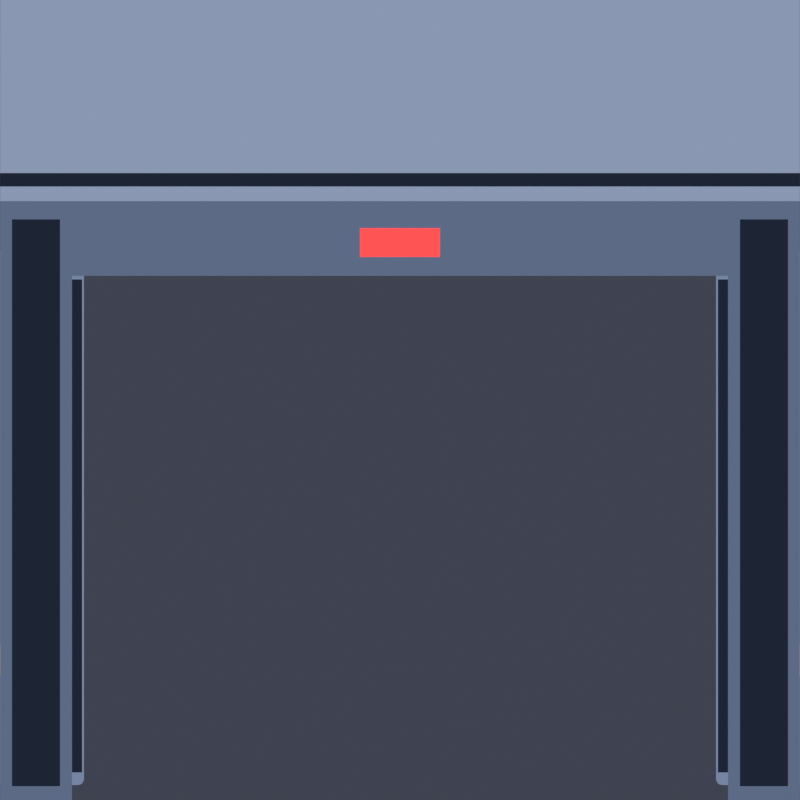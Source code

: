 # Source: station_tiles.blend  (saved by Blender 5.3.31; exported with 4.5.12 LTS)
import bpy
from mathutils import Matrix  # noqa: F401  (used for matrix-valued properties, if any)

bpy.ops.wm.read_factory_settings(use_empty=True)
scene = bpy.context.scene
scene.name = 'Scene'

# ---- materials (node trees are filled in below, after node groups)
mat_wallface = bpy.data.materials.new('wallFace')
mat_ink = bpy.data.materials.new('ink')
mat_wallcap = bpy.data.materials.new('wallCap')
mat_lampr = bpy.data.materials.new('lampR')
mat_wallpanel = bpy.data.materials.new('wallPanel')
mat_window = bpy.data.materials.new('window')
mat_stripey = bpy.data.materials.new('stripeY')

# ---- material node trees
mat_wallface.use_nodes = True; mat_wallface.node_tree.nodes.clear()
_N = mat_wallface.node_tree.nodes; _L = mat_wallface.node_tree.links
n0 = _N.new('ShaderNodeOutputMaterial'); n0.name = 'Material Output'; n0.location = (0, 0)
n1 = _N.new('ShaderNodeBsdfDiffuse'); n1.name = 'Diffuse BSDF'; n1.location = (0, 0)
n1.width = 160
n2 = _N.new('ShaderNodeShaderToRGB'); n2.name = 'Shader to RGB'; n2.location = (0, 0)
n3 = _N.new('ShaderNodeValToRGB'); n3.name = 'Color Ramp'; n3.location = (0, 0)
n3.color_ramp.interpolation = 'CONSTANT'
while len(n3.color_ramp.elements) > 1: n3.color_ramp.elements.remove(n3.color_ramp.elements[-1])
n3.color_ramp.elements[0].position = 0.0; n3.color_ramp.elements[0].color = (0.62, 0.62, 0.62, 1.0)
_e = n3.color_ramp.elements.new(0.18); _e.color = (1.0, 1.0, 1.0, 1.0)
_e = n3.color_ramp.elements.new(0.62); _e.color = (1.12, 1.12, 1.12, 1.0)
n4 = _N.new('ShaderNodeMix'); n4.name = 'Mix'; n4.location = (0, 0)
n4.data_type = 'RGBA'
n4.blend_type = 'MULTIPLY'
n4.inputs[0].default_value = 1.0
n4.inputs[6].default_value = (0.1095, 0.1441, 0.2384, 1.0)
n5 = _N.new('ShaderNodeEmission'); n5.name = 'Emission'; n5.location = (0, 0)
_L.new(n1.outputs[0], n2.inputs[0])
_L.new(n2.outputs[0], n3.inputs[0])
_L.new(n3.outputs[0], n4.inputs[7])
_L.new(n4.outputs[2], n5.inputs[0])
_L.new(n5.outputs[0], n0.inputs[0])
n0.is_active_output = True
mat_ink.use_nodes = True; mat_ink.node_tree.nodes.clear()
_N = mat_ink.node_tree.nodes; _L = mat_ink.node_tree.links
n0 = _N.new('ShaderNodeOutputMaterial'); n0.name = 'Material Output'; n0.location = (0, 0)
n1 = _N.new('ShaderNodeEmission'); n1.name = 'Emission'; n1.location = (0, 0)
n1.inputs[0].default_value = (0.01229, 0.01764, 0.0331, 1.0)
_L.new(n1.outputs[0], n0.inputs[0])
n0.is_active_output = True
mat_wallcap.use_nodes = True; mat_wallcap.node_tree.nodes.clear()
_N = mat_wallcap.node_tree.nodes; _L = mat_wallcap.node_tree.links
n0 = _N.new('ShaderNodeOutputMaterial'); n0.name = 'Material Output'; n0.location = (0, 0)
n1 = _N.new('ShaderNodeBsdfDiffuse'); n1.name = 'Diffuse BSDF'; n1.location = (0, 0)
n1.width = 160
n2 = _N.new('ShaderNodeShaderToRGB'); n2.name = 'Shader to RGB'; n2.location = (0, 0)
n3 = _N.new('ShaderNodeValToRGB'); n3.name = 'Color Ramp'; n3.location = (0, 0)
n3.color_ramp.interpolation = 'CONSTANT'
while len(n3.color_ramp.elements) > 1: n3.color_ramp.elements.remove(n3.color_ramp.elements[-1])
n3.color_ramp.elements[0].position = 0.0; n3.color_ramp.elements[0].color = (0.7, 0.7, 0.7, 1.0)
_e = n3.color_ramp.elements.new(0.18); _e.color = (1.0, 1.0, 1.0, 1.0)
_e = n3.color_ramp.elements.new(0.62); _e.color = (1.08, 1.08, 1.08, 1.0)
n4 = _N.new('ShaderNodeMix'); n4.name = 'Mix'; n4.location = (0, 0)
n4.data_type = 'RGBA'
n4.blend_type = 'MULTIPLY'
n4.inputs[0].default_value = 1.0
n4.inputs[6].default_value = (0.2542, 0.3095, 0.4452, 1.0)
n5 = _N.new('ShaderNodeEmission'); n5.name = 'Emission'; n5.location = (0, 0)
_L.new(n1.outputs[0], n2.inputs[0])
_L.new(n2.outputs[0], n3.inputs[0])
_L.new(n3.outputs[0], n4.inputs[7])
_L.new(n4.outputs[2], n5.inputs[0])
_L.new(n5.outputs[0], n0.inputs[0])
n0.is_active_output = True
mat_lampr.use_nodes = True; mat_lampr.node_tree.nodes.clear()
_N = mat_lampr.node_tree.nodes; _L = mat_lampr.node_tree.links
n0 = _N.new('ShaderNodeOutputMaterial'); n0.name = 'Material Output'; n0.location = (0, 0)
n1 = _N.new('ShaderNodeEmission'); n1.name = 'Emission'; n1.location = (0, 0)
n1.inputs[0].default_value = (1.0, 0.06848, 0.06848, 1.0)
n1.inputs[1].default_value = 1.3
_L.new(n1.outputs[0], n0.inputs[0])
n0.is_active_output = True
mat_wallpanel.use_nodes = True; mat_wallpanel.node_tree.nodes.clear()
_N = mat_wallpanel.node_tree.nodes; _L = mat_wallpanel.node_tree.links
n0 = _N.new('ShaderNodeOutputMaterial'); n0.name = 'Material Output'; n0.location = (0, 0)
n1 = _N.new('ShaderNodeBsdfDiffuse'); n1.name = 'Diffuse BSDF'; n1.location = (0, 0)
n1.width = 160
n2 = _N.new('ShaderNodeShaderToRGB'); n2.name = 'Shader to RGB'; n2.location = (0, 0)
n3 = _N.new('ShaderNodeValToRGB'); n3.name = 'Color Ramp'; n3.location = (0, 0)
n3.color_ramp.interpolation = 'CONSTANT'
while len(n3.color_ramp.elements) > 1: n3.color_ramp.elements.remove(n3.color_ramp.elements[-1])
n3.color_ramp.elements[0].position = 0.0; n3.color_ramp.elements[0].color = (0.62, 0.62, 0.62, 1.0)
_e = n3.color_ramp.elements.new(0.18); _e.color = (1.0, 1.0, 1.0, 1.0)
_e = n3.color_ramp.elements.new(0.62); _e.color = (1.12, 1.12, 1.12, 1.0)
n4 = _N.new('ShaderNodeMix'); n4.name = 'Mix'; n4.location = (0, 0)
n4.data_type = 'RGBA'
n4.blend_type = 'MULTIPLY'
n4.inputs[0].default_value = 1.0
n4.inputs[6].default_value = (0.1779, 0.2307, 0.3663, 1.0)
n5 = _N.new('ShaderNodeEmission'); n5.name = 'Emission'; n5.location = (0, 0)
_L.new(n1.outputs[0], n2.inputs[0])
_L.new(n2.outputs[0], n3.inputs[0])
_L.new(n3.outputs[0], n4.inputs[7])
_L.new(n4.outputs[2], n5.inputs[0])
_L.new(n5.outputs[0], n0.inputs[0])
n0.is_active_output = True
mat_window.use_nodes = True; mat_window.node_tree.nodes.clear()
_N = mat_window.node_tree.nodes; _L = mat_window.node_tree.links
n0 = _N.new('ShaderNodeOutputMaterial'); n0.name = 'Material Output'; n0.location = (0, 0)
n1 = _N.new('ShaderNodeEmission'); n1.name = 'Emission'; n1.location = (0, 0)
n1.inputs[0].default_value = (0.2122, 0.5776, 0.807, 1.0)
n1.inputs[1].default_value = 0.7
_L.new(n1.outputs[0], n0.inputs[0])
n0.is_active_output = True
mat_stripey.use_nodes = True; mat_stripey.node_tree.nodes.clear()
_N = mat_stripey.node_tree.nodes; _L = mat_stripey.node_tree.links
n0 = _N.new('ShaderNodeOutputMaterial'); n0.name = 'Material Output'; n0.location = (0, 0)
n1 = _N.new('ShaderNodeEmission'); n1.name = 'Emission'; n1.location = (0, 0)
n1.inputs[0].default_value = (0.807, 0.4793, 0.06848, 1.0)
_L.new(n1.outputs[0], n0.inputs[0])
n0.is_active_output = True

# ---- world
world_world = bpy.data.worlds.new('World'); scene.world = world_world
world_world.use_nodes = True; world_world.node_tree.nodes.clear()
_N = world_world.node_tree.nodes; _L = world_world.node_tree.links
n0 = _N.new('ShaderNodeBackground'); n0.name = 'Background'; n0.location = (-200, 100)
n0.inputs[0].default_value = (0.05, 0.055, 0.08, 1.0)
n1 = _N.new('ShaderNodeOutputWorld'); n1.name = 'World Output'; n1.location = (200, 100)
_L.new(n0.outputs[0], n1.inputs[0])
n1.is_active_output = True

# ---- cameras
cam_tilecam = bpy.data.cameras.new('TileCam')
cam_tilecam.type = 'ORTHO'
cam_tilecam.ortho_scale = 2.0

# ---- lights
light_key = bpy.data.lights.new('Key', 'SUN')
light_key.color = (1.0, 0.92, 0.8)
light_key.energy = 3.5
light_rim = bpy.data.lights.new('Rim', 'SUN')
light_rim.color = (0.7, 0.85, 1.0)
light_rim.energy = 1.0

# ---- meshes
me_cube = bpy.data.meshes.new('Cube')
me_cube.from_pydata([(-1.0, 0.0, 0.0), (-1.0, 0.0, 1.64), (-1.0, 1.23, 0.0), (-1.0, 1.23, 1.64), (-0.82, 0.0, 0.0), (-0.82, 0.0, 1.64), (-0.82, 1.23, 0.0), (-0.82, 1.23, 1.64)], [], [(0, 1, 3, 2), (2, 3, 7, 6), (6, 7, 5, 4), (4, 5, 1, 0), (2, 6, 4, 0), (7, 3, 1, 5)])
_uv = me_cube.uv_layers.new(name='UVMap')
_uv.uv.foreach_set('vector', [0.375, 0.0, 0.625, 0.0, 0.625, 0.25, 0.375, 0.25, 0.375, 0.25, 0.625, 0.25, 0.625, 0.5, 0.375, 0.5, 0.375, 0.5, 0.625, 0.5, 0.625, 0.75, 0.375, 0.75, 0.375, 0.75, 0.625, 0.75, 0.625, 1.0, 0.375, 1.0, 0.125, 0.5, 0.375, 0.5, 0.375, 0.75, 0.125, 0.75, 0.625, 0.5, 0.875, 0.5, 0.875, 0.75, 0.625, 0.75])
me_cube.materials.append(mat_wallface)
me_cube.update()
me_cube_001 = bpy.data.meshes.new('Cube.001')
me_cube_001.from_pydata([(-0.97, -0.025, 0.05), (-0.97, -0.025, 1.59), (-0.97, 0.005, 0.05), (-0.97, 0.005, 1.59), (-0.85, -0.025, 0.05), (-0.85, -0.025, 1.59), (-0.85, 0.005, 0.05), (-0.85, 0.005, 1.59)], [], [(0, 1, 3, 2), (2, 3, 7, 6), (6, 7, 5, 4), (4, 5, 1, 0), (2, 6, 4, 0), (7, 3, 1, 5)])
_uv = me_cube_001.uv_layers.new(name='UVMap')
_uv.uv.foreach_set('vector', [0.375, 0.0, 0.625, 0.0, 0.625, 0.25, 0.375, 0.25, 0.375, 0.25, 0.625, 0.25, 0.625, 0.5, 0.375, 0.5, 0.375, 0.5, 0.625, 0.5, 0.625, 0.75, 0.375, 0.75, 0.375, 0.75, 0.625, 0.75, 0.625, 1.0, 0.375, 1.0, 0.125, 0.5, 0.375, 0.5, 0.375, 0.75, 0.125, 0.75, 0.625, 0.5, 0.875, 0.5, 0.875, 0.75, 0.625, 0.75])
me_cube_001.materials.append(mat_ink)
me_cube_001.update()
me_cube_002 = bpy.data.meshes.new('Cube.002')
me_cube_002.from_pydata([(0.82, 0.0, 0.0), (0.82, 0.0, 1.64), (0.82, 1.23, 0.0), (0.82, 1.23, 1.64), (1.0, 0.0, 0.0), (1.0, 0.0, 1.64), (1.0, 1.23, 0.0), (1.0, 1.23, 1.64)], [], [(0, 1, 3, 2), (2, 3, 7, 6), (6, 7, 5, 4), (4, 5, 1, 0), (2, 6, 4, 0), (7, 3, 1, 5)])
_uv = me_cube_002.uv_layers.new(name='UVMap')
_uv.uv.foreach_set('vector', [0.375, 0.0, 0.625, 0.0, 0.625, 0.25, 0.375, 0.25, 0.375, 0.25, 0.625, 0.25, 0.625, 0.5, 0.375, 0.5, 0.375, 0.5, 0.625, 0.5, 0.625, 0.75, 0.375, 0.75, 0.375, 0.75, 0.625, 0.75, 0.625, 1.0, 0.375, 1.0, 0.125, 0.5, 0.375, 0.5, 0.375, 0.75, 0.125, 0.75, 0.625, 0.5, 0.875, 0.5, 0.875, 0.75, 0.625, 0.75])
me_cube_002.materials.append(mat_wallface)
me_cube_002.update()
me_cube_003 = bpy.data.meshes.new('Cube.003')
me_cube_003.from_pydata([(0.85, -0.025, 0.05), (0.85, -0.025, 1.59), (0.85, 0.005, 0.05), (0.85, 0.005, 1.59), (0.97, -0.025, 0.05), (0.97, -0.025, 1.59), (0.97, 0.005, 0.05), (0.97, 0.005, 1.59)], [], [(0, 1, 3, 2), (2, 3, 7, 6), (6, 7, 5, 4), (4, 5, 1, 0), (2, 6, 4, 0), (7, 3, 1, 5)])
_uv = me_cube_003.uv_layers.new(name='UVMap')
_uv.uv.foreach_set('vector', [0.375, 0.0, 0.625, 0.0, 0.625, 0.25, 0.375, 0.25, 0.375, 0.25, 0.625, 0.25, 0.625, 0.5, 0.375, 0.5, 0.375, 0.5, 0.625, 0.5, 0.625, 0.75, 0.375, 0.75, 0.375, 0.75, 0.625, 0.75, 0.625, 1.0, 0.375, 1.0, 0.125, 0.5, 0.375, 0.5, 0.375, 0.75, 0.125, 0.75, 0.625, 0.5, 0.875, 0.5, 0.875, 0.75, 0.625, 0.75])
me_cube_003.materials.append(mat_ink)
me_cube_003.update()
me_cube_004 = bpy.data.meshes.new('Cube.004')
me_cube_004.from_pydata([(-1.0, 0.0, 1.64), (-1.0, 0.0, 1.68), (-1.0, 1.23, 1.64), (-1.0, 1.23, 1.68), (1.0, 0.0, 1.64), (1.0, 0.0, 1.68), (1.0, 1.23, 1.64), (1.0, 1.23, 1.68)], [], [(0, 1, 3, 2), (2, 3, 7, 6), (6, 7, 5, 4), (4, 5, 1, 0), (2, 6, 4, 0), (7, 3, 1, 5)])
_uv = me_cube_004.uv_layers.new(name='UVMap')
_uv.uv.foreach_set('vector', [0.375, 0.0, 0.625, 0.0, 0.625, 0.25, 0.375, 0.25, 0.375, 0.25, 0.625, 0.25, 0.625, 0.5, 0.375, 0.5, 0.375, 0.5, 0.625, 0.5, 0.625, 0.75, 0.375, 0.75, 0.375, 0.75, 0.625, 0.75, 0.625, 1.0, 0.375, 1.0, 0.125, 0.5, 0.375, 0.5, 0.375, 0.75, 0.125, 0.75, 0.625, 0.5, 0.875, 0.5, 0.875, 0.75, 0.625, 0.75])
me_cube_004.materials.append(mat_wallcap)
me_cube_004.update()
me_cube_005 = bpy.data.meshes.new('Cube.005')
me_cube_005.from_pydata([(-1.0, 0.0, 1.68), (-1.0, 0.0, 1.69), (-1.0, 0.06, 1.68), (-1.0, 0.06, 1.69), (1.0, 0.0, 1.68), (1.0, 0.0, 1.69), (1.0, 0.06, 1.68), (1.0, 0.06, 1.69)], [], [(0, 1, 3, 2), (2, 3, 7, 6), (6, 7, 5, 4), (4, 5, 1, 0), (2, 6, 4, 0), (7, 3, 1, 5)])
_uv = me_cube_005.uv_layers.new(name='UVMap')
_uv.uv.foreach_set('vector', [0.375, 0.0, 0.625, 0.0, 0.625, 0.25, 0.375, 0.25, 0.375, 0.25, 0.625, 0.25, 0.625, 0.5, 0.375, 0.5, 0.375, 0.5, 0.625, 0.5, 0.625, 0.75, 0.375, 0.75, 0.375, 0.75, 0.625, 0.75, 0.625, 1.0, 0.375, 1.0, 0.125, 0.5, 0.375, 0.5, 0.375, 0.75, 0.125, 0.75, 0.625, 0.5, 0.875, 0.5, 0.875, 0.75, 0.625, 0.75])
me_cube_005.materials.append(mat_ink)
me_cube_005.update()
me_cube_006 = bpy.data.meshes.new('Cube.006')
me_cube_006.from_pydata([(-0.82, -0.01, 1.44), (-0.82, -0.01, 1.64), (-0.82, 0.11, 1.44), (-0.82, 0.11, 1.64), (0.82, -0.01, 1.44), (0.82, -0.01, 1.64), (0.82, 0.11, 1.44), (0.82, 0.11, 1.64)], [], [(0, 1, 3, 2), (2, 3, 7, 6), (6, 7, 5, 4), (4, 5, 1, 0), (2, 6, 4, 0), (7, 3, 1, 5)])
_uv = me_cube_006.uv_layers.new(name='UVMap')
_uv.uv.foreach_set('vector', [0.375, 0.0, 0.625, 0.0, 0.625, 0.25, 0.375, 0.25, 0.375, 0.25, 0.625, 0.25, 0.625, 0.5, 0.375, 0.5, 0.375, 0.5, 0.625, 0.5, 0.625, 0.75, 0.375, 0.75, 0.375, 0.75, 0.625, 0.75, 0.625, 1.0, 0.375, 1.0, 0.125, 0.5, 0.375, 0.5, 0.375, 0.75, 0.125, 0.75, 0.625, 0.5, 0.875, 0.5, 0.875, 0.75, 0.625, 0.75])
me_cube_006.materials.append(mat_wallface)
me_cube_006.update()
me_cube_007 = bpy.data.meshes.new('Cube.007')
me_cube_007.from_pydata([(-0.1, -0.04, 1.505), (-0.1, -0.04, 1.575), (-0.1, -0.02, 1.505), (-0.1, -0.02, 1.575), (0.1, -0.04, 1.505), (0.1, -0.04, 1.575), (0.1, -0.02, 1.505), (0.1, -0.02, 1.575)], [], [(0, 1, 3, 2), (2, 3, 7, 6), (6, 7, 5, 4), (4, 5, 1, 0), (2, 6, 4, 0), (7, 3, 1, 5)])
_uv = me_cube_007.uv_layers.new(name='UVMap')
_uv.uv.foreach_set('vector', [0.375, 0.0, 0.625, 0.0, 0.625, 0.25, 0.375, 0.25, 0.375, 0.25, 0.625, 0.25, 0.625, 0.5, 0.375, 0.5, 0.375, 0.5, 0.625, 0.5, 0.625, 0.75, 0.375, 0.75, 0.375, 0.75, 0.625, 0.75, 0.625, 1.0, 0.375, 1.0, 0.125, 0.5, 0.375, 0.5, 0.375, 0.75, 0.125, 0.75, 0.625, 0.5, 0.875, 0.5, 0.875, 0.75, 0.625, 0.75])
me_cube_007.materials.append(mat_lampr)
me_cube_007.update()
me_cube_008 = bpy.data.meshes.new('Cube.008')
me_cube_008.from_pydata([(-1.59, 0.08, 0.0), (-1.59, 0.08, 1.44), (-1.59, 0.16, 0.0), (-1.59, 0.16, 1.44), (-0.79, 0.08, 0.0), (-0.79, 0.08, 1.44), (-0.79, 0.16, 0.0), (-0.79, 0.16, 1.44)], [], [(0, 1, 3, 2), (2, 3, 7, 6), (6, 7, 5, 4), (4, 5, 1, 0), (2, 6, 4, 0), (7, 3, 1, 5)])
_uv = me_cube_008.uv_layers.new(name='UVMap')
_uv.uv.foreach_set('vector', [0.375, 0.0, 0.625, 0.0, 0.625, 0.25, 0.375, 0.25, 0.375, 0.25, 0.625, 0.25, 0.625, 0.5, 0.375, 0.5, 0.375, 0.5, 0.625, 0.5, 0.625, 0.75, 0.375, 0.75, 0.375, 0.75, 0.625, 0.75, 0.625, 1.0, 0.375, 1.0, 0.125, 0.5, 0.375, 0.5, 0.375, 0.75, 0.125, 0.75, 0.625, 0.5, 0.875, 0.5, 0.875, 0.75, 0.625, 0.75])
me_cube_008.materials.append(mat_wallpanel)
me_cube_008.update()
me_cube_009 = bpy.data.meshes.new('Cube.009')
me_cube_009.from_pydata([(-1.36, 0.07, 0.83), (-1.36, 0.07, 1.11), (-1.36, 0.08, 0.83), (-1.36, 0.08, 1.11), (-1.02, 0.07, 0.83), (-1.02, 0.07, 1.11), (-1.02, 0.08, 0.83), (-1.02, 0.08, 1.11)], [], [(0, 1, 3, 2), (2, 3, 7, 6), (6, 7, 5, 4), (4, 5, 1, 0), (2, 6, 4, 0), (7, 3, 1, 5)])
_uv = me_cube_009.uv_layers.new(name='UVMap')
_uv.uv.foreach_set('vector', [0.375, 0.0, 0.625, 0.0, 0.625, 0.25, 0.375, 0.25, 0.375, 0.25, 0.625, 0.25, 0.625, 0.5, 0.375, 0.5, 0.375, 0.5, 0.625, 0.5, 0.625, 0.75, 0.375, 0.75, 0.375, 0.75, 0.625, 0.75, 0.625, 1.0, 0.375, 1.0, 0.125, 0.5, 0.375, 0.5, 0.375, 0.75, 0.125, 0.75, 0.625, 0.5, 0.875, 0.5, 0.875, 0.75, 0.625, 0.75])
me_cube_009.materials.append(mat_window)
me_cube_009.update()
me_cube_010 = bpy.data.meshes.new('Cube.010')
me_cube_010.from_pydata([(-1.49, 0.07, 0.31), (-1.49, 0.07, 0.39), (-1.49, 0.08, 0.31), (-1.49, 0.08, 0.39), (-0.89, 0.07, 0.31), (-0.89, 0.07, 0.39), (-0.89, 0.08, 0.31), (-0.89, 0.08, 0.39)], [], [(0, 1, 3, 2), (2, 3, 7, 6), (6, 7, 5, 4), (4, 5, 1, 0), (2, 6, 4, 0), (7, 3, 1, 5)])
_uv = me_cube_010.uv_layers.new(name='UVMap')
_uv.uv.foreach_set('vector', [0.375, 0.0, 0.625, 0.0, 0.625, 0.25, 0.375, 0.25, 0.375, 0.25, 0.625, 0.25, 0.625, 0.5, 0.375, 0.5, 0.375, 0.5, 0.625, 0.5, 0.625, 0.75, 0.375, 0.75, 0.375, 0.75, 0.625, 0.75, 0.625, 1.0, 0.375, 1.0, 0.125, 0.5, 0.375, 0.5, 0.375, 0.75, 0.125, 0.75, 0.625, 0.5, 0.875, 0.5, 0.875, 0.75, 0.625, 0.75])
me_cube_010.materials.append(mat_stripey)
me_cube_010.update()
me_cube_011 = bpy.data.meshes.new('Cube.011')
me_cube_011.from_pydata([(-0.825, 0.06, 0.05), (-0.825, 0.06, 1.39), (-0.825, 0.08, 0.05), (-0.825, 0.08, 1.39), (-0.795, 0.06, 0.05), (-0.795, 0.06, 1.39), (-0.795, 0.08, 0.05), (-0.795, 0.08, 1.39)], [], [(0, 1, 3, 2), (2, 3, 7, 6), (6, 7, 5, 4), (4, 5, 1, 0), (2, 6, 4, 0), (7, 3, 1, 5)])
_uv = me_cube_011.uv_layers.new(name='UVMap')
_uv.uv.foreach_set('vector', [0.375, 0.0, 0.625, 0.0, 0.625, 0.25, 0.375, 0.25, 0.375, 0.25, 0.625, 0.25, 0.625, 0.5, 0.375, 0.5, 0.375, 0.5, 0.625, 0.5, 0.625, 0.75, 0.375, 0.75, 0.375, 0.75, 0.625, 0.75, 0.625, 1.0, 0.375, 1.0, 0.125, 0.5, 0.375, 0.5, 0.375, 0.75, 0.125, 0.75, 0.625, 0.5, 0.875, 0.5, 0.875, 0.75, 0.625, 0.75])
me_cube_011.materials.append(mat_ink)
me_cube_011.update()
me_cube_012 = bpy.data.meshes.new('Cube.012')
me_cube_012.from_pydata([(0.79, 0.08, 0.0), (0.79, 0.08, 1.44), (0.79, 0.16, 0.0), (0.79, 0.16, 1.44), (1.59, 0.08, 0.0), (1.59, 0.08, 1.44), (1.59, 0.16, 0.0), (1.59, 0.16, 1.44)], [], [(0, 1, 3, 2), (2, 3, 7, 6), (6, 7, 5, 4), (4, 5, 1, 0), (2, 6, 4, 0), (7, 3, 1, 5)])
_uv = me_cube_012.uv_layers.new(name='UVMap')
_uv.uv.foreach_set('vector', [0.375, 0.0, 0.625, 0.0, 0.625, 0.25, 0.375, 0.25, 0.375, 0.25, 0.625, 0.25, 0.625, 0.5, 0.375, 0.5, 0.375, 0.5, 0.625, 0.5, 0.625, 0.75, 0.375, 0.75, 0.375, 0.75, 0.625, 0.75, 0.625, 1.0, 0.375, 1.0, 0.125, 0.5, 0.375, 0.5, 0.375, 0.75, 0.125, 0.75, 0.625, 0.5, 0.875, 0.5, 0.875, 0.75, 0.625, 0.75])
me_cube_012.materials.append(mat_wallpanel)
me_cube_012.update()
me_cube_013 = bpy.data.meshes.new('Cube.013')
me_cube_013.from_pydata([(1.02, 0.07, 0.83), (1.02, 0.07, 1.11), (1.02, 0.08, 0.83), (1.02, 0.08, 1.11), (1.36, 0.07, 0.83), (1.36, 0.07, 1.11), (1.36, 0.08, 0.83), (1.36, 0.08, 1.11)], [], [(0, 1, 3, 2), (2, 3, 7, 6), (6, 7, 5, 4), (4, 5, 1, 0), (2, 6, 4, 0), (7, 3, 1, 5)])
_uv = me_cube_013.uv_layers.new(name='UVMap')
_uv.uv.foreach_set('vector', [0.375, 0.0, 0.625, 0.0, 0.625, 0.25, 0.375, 0.25, 0.375, 0.25, 0.625, 0.25, 0.625, 0.5, 0.375, 0.5, 0.375, 0.5, 0.625, 0.5, 0.625, 0.75, 0.375, 0.75, 0.375, 0.75, 0.625, 0.75, 0.625, 1.0, 0.375, 1.0, 0.125, 0.5, 0.375, 0.5, 0.375, 0.75, 0.125, 0.75, 0.625, 0.5, 0.875, 0.5, 0.875, 0.75, 0.625, 0.75])
me_cube_013.materials.append(mat_window)
me_cube_013.update()
me_cube_014 = bpy.data.meshes.new('Cube.014')
me_cube_014.from_pydata([(0.89, 0.07, 0.31), (0.89, 0.07, 0.39), (0.89, 0.08, 0.31), (0.89, 0.08, 0.39), (1.49, 0.07, 0.31), (1.49, 0.07, 0.39), (1.49, 0.08, 0.31), (1.49, 0.08, 0.39)], [], [(0, 1, 3, 2), (2, 3, 7, 6), (6, 7, 5, 4), (4, 5, 1, 0), (2, 6, 4, 0), (7, 3, 1, 5)])
_uv = me_cube_014.uv_layers.new(name='UVMap')
_uv.uv.foreach_set('vector', [0.375, 0.0, 0.625, 0.0, 0.625, 0.25, 0.375, 0.25, 0.375, 0.25, 0.625, 0.25, 0.625, 0.5, 0.375, 0.5, 0.375, 0.5, 0.625, 0.5, 0.625, 0.75, 0.375, 0.75, 0.375, 0.75, 0.625, 0.75, 0.625, 1.0, 0.375, 1.0, 0.125, 0.5, 0.375, 0.5, 0.375, 0.75, 0.125, 0.75, 0.625, 0.5, 0.875, 0.5, 0.875, 0.75, 0.625, 0.75])
me_cube_014.materials.append(mat_stripey)
me_cube_014.update()
me_cube_015 = bpy.data.meshes.new('Cube.015')
me_cube_015.from_pydata([(0.795, 0.06, 0.05), (0.795, 0.06, 1.39), (0.795, 0.08, 0.05), (0.795, 0.08, 1.39), (0.825, 0.06, 0.05), (0.825, 0.06, 1.39), (0.825, 0.08, 0.05), (0.825, 0.08, 1.39)], [], [(0, 1, 3, 2), (2, 3, 7, 6), (6, 7, 5, 4), (4, 5, 1, 0), (2, 6, 4, 0), (7, 3, 1, 5)])
_uv = me_cube_015.uv_layers.new(name='UVMap')
_uv.uv.foreach_set('vector', [0.375, 0.0, 0.625, 0.0, 0.625, 0.25, 0.375, 0.25, 0.375, 0.25, 0.625, 0.25, 0.625, 0.5, 0.375, 0.5, 0.375, 0.5, 0.625, 0.5, 0.625, 0.75, 0.375, 0.75, 0.375, 0.75, 0.625, 0.75, 0.625, 1.0, 0.375, 1.0, 0.125, 0.5, 0.375, 0.5, 0.375, 0.75, 0.125, 0.75, 0.625, 0.5, 0.875, 0.5, 0.875, 0.75, 0.625, 0.75])
me_cube_015.materials.append(mat_ink)
me_cube_015.update()

# ---- objects
ob_key = bpy.data.objects.new('Key', light_key)
ob_rim = bpy.data.objects.new('Rim', light_rim)
ob_tilecam = bpy.data.objects.new('TileCam', cam_tilecam)
ob_cube = bpy.data.objects.new('Cube', me_cube)
ob_cube_001 = bpy.data.objects.new('Cube.001', me_cube_001)
ob_cube_002 = bpy.data.objects.new('Cube.002', me_cube_002)
ob_cube_003 = bpy.data.objects.new('Cube.003', me_cube_003)
ob_cube_004 = bpy.data.objects.new('Cube.004', me_cube_004)
ob_cube_005 = bpy.data.objects.new('Cube.005', me_cube_005)
ob_cube_006 = bpy.data.objects.new('Cube.006', me_cube_006)
ob_cube_007 = bpy.data.objects.new('Cube.007', me_cube_007)
ob_cube_008 = bpy.data.objects.new('Cube.008', me_cube_008)
ob_cube_009 = bpy.data.objects.new('Cube.009', me_cube_009)
ob_cube_010 = bpy.data.objects.new('Cube.010', me_cube_010)
ob_cube_011 = bpy.data.objects.new('Cube.011', me_cube_011)
ob_cube_012 = bpy.data.objects.new('Cube.012', me_cube_012)
ob_cube_013 = bpy.data.objects.new('Cube.013', me_cube_013)
ob_cube_014 = bpy.data.objects.new('Cube.014', me_cube_014)
ob_cube_015 = bpy.data.objects.new('Cube.015', me_cube_015)

# ---- transforms, parenting, visibility, modifiers, constraints
ob_key.location = (0.0, 0.0, 0.0)
ob_key.rotation_euler = (0.6981, 0.0, -0.6109)
ob_rim.location = (0.0, 0.0, 0.0)
ob_rim.rotation_euler = (1.047, 0.0, 2.618)
ob_tilecam.location = (0.0, -9.135, 5.162)
ob_tilecam.rotation_euler = (1.152, 0.0, 0.0)
ob_cube.location = (0.0, 0.0, 0.0)
ob_cube_001.location = (0.0, 0.0, 0.0)
ob_cube_002.location = (0.0, 0.0, 0.0)
ob_cube_003.location = (0.0, 0.0, 0.0)
ob_cube_004.location = (0.0, 0.0, 0.0)
ob_cube_005.location = (0.0, 0.0, 0.0)
ob_cube_006.location = (0.0, 0.0, 0.0)
ob_cube_007.location = (0.0, 0.0, 0.0)
ob_cube_008.location = (0.0, 0.0, 0.0)
_m = ob_cube_008.modifiers.new('bev', 'BEVEL')
_m.width = 0.015
_m.width_pct = 0.015
_m.segments = 2
ob_cube_009.location = (0.0, 0.0, 0.0)
ob_cube_010.location = (0.0, 0.0, 0.0)
ob_cube_011.location = (0.0, 0.0, 0.0)
ob_cube_012.location = (0.0, 0.0, 0.0)
_m = ob_cube_012.modifiers.new('bev', 'BEVEL')
_m.width = 0.015
_m.width_pct = 0.015
_m.segments = 2
ob_cube_013.location = (0.0, 0.0, 0.0)
ob_cube_014.location = (0.0, 0.0, 0.0)
ob_cube_015.location = (0.0, 0.0, 0.0)

# ---- collection membership
scene.collection.objects.link(ob_key)
scene.collection.objects.link(ob_rim)
scene.collection.objects.link(ob_tilecam)
scene.collection.objects.link(ob_cube)
scene.collection.objects.link(ob_cube_001)
scene.collection.objects.link(ob_cube_002)
scene.collection.objects.link(ob_cube_003)
scene.collection.objects.link(ob_cube_004)
scene.collection.objects.link(ob_cube_005)
scene.collection.objects.link(ob_cube_006)
scene.collection.objects.link(ob_cube_007)
scene.collection.objects.link(ob_cube_008)
scene.collection.objects.link(ob_cube_009)
scene.collection.objects.link(ob_cube_010)
scene.collection.objects.link(ob_cube_011)
scene.collection.objects.link(ob_cube_012)
scene.collection.objects.link(ob_cube_013)
scene.collection.objects.link(ob_cube_014)
scene.collection.objects.link(ob_cube_015)

# ---- scene / render settings (as saved in the file)
scene.camera = ob_tilecam
scene.frame_start = 1; scene.frame_end = 250; scene.frame_set(1)
scene.render.engine = 'BLENDER_EEVEE_NEXT'
scene.render.resolution_x = 128
scene.render.resolution_y = 128
scene.render.filter_size = 0.0
scene.render.film_transparent = True
scene.render.bake_bias = 0.0
scene.render.bake_samples = 0
scene.render.compositor_device = 'GPU'
scene.eevee.taa_render_samples = 1
scene.eevee.use_volume_custom_range = False
scene.eevee.fast_gi_thickness_near = 0.1
scene.eevee.fast_gi_thickness_far = 0.0
scene.eevee.ray_tracing_options.screen_trace_thickness = 0.1
scene.view_settings.view_transform = 'Standard'
bpy.context.view_layer.update()
